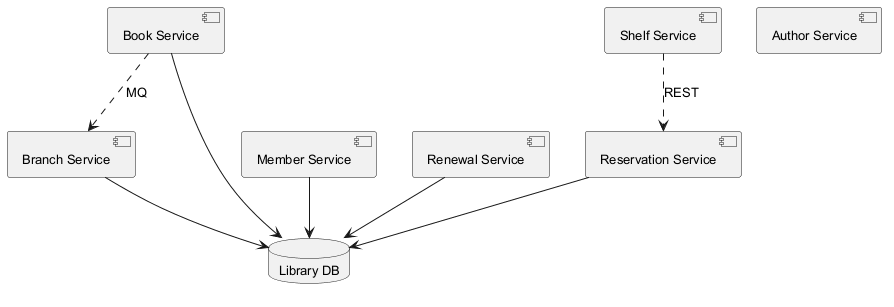

The diagram above was rendered by PlantUML. Its source (embedded in the PNG):
@startuml
skinparam defaultFontSize 13
component "Reservation Service" as C_ReservationService
component "Branch Service" as C_BranchService
component "Shelf Service" as C_ShelfService
component "Book Service" as C_BookService
component "Author Service" as C_AuthorService
component "Member Service" as C_MemberService
component "Renewal Service" as C_RenewalService
database "Library DB" as DB_library
C_ReservationService --> DB_library
C_BranchService --> DB_library
C_BookService --> DB_library
C_MemberService --> DB_library
C_RenewalService --> DB_library
C_ShelfService ..> C_ReservationService : REST
C_BookService ..> C_BranchService : MQ
@enduml